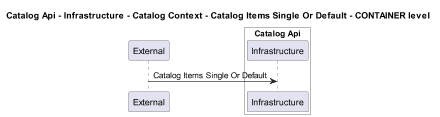

The diagram above was rendered by PlantUML. Its source (embedded in the PNG):
@startuml
!pragma layout smetana
skinparam dpi 60

title Catalog Api - Infrastructure - Catalog Context - Catalog Items Single Or Default - CONTAINER level

participant "External" as C4InterFlow.SoftwareSystems.ExternalSystem

box "Catalog Api" #White
    participant "Infrastructure" as dotnet.eShop.Architecture.SoftwareSystems.CatalogApi.Containers.Infrastructure
end box


C4InterFlow.SoftwareSystems.ExternalSystem -> dotnet.eShop.Architecture.SoftwareSystems.CatalogApi.Containers.Infrastructure : Catalog Items Single Or Default


@enduml